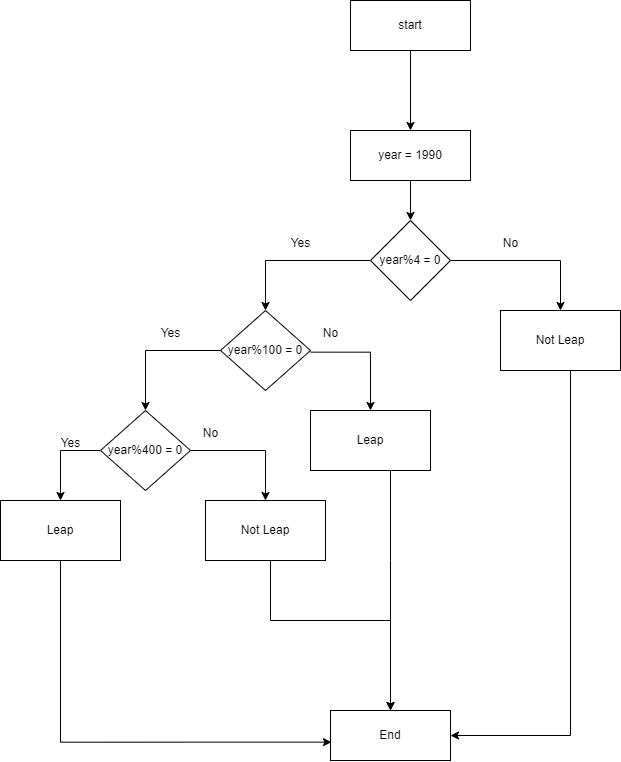

The diagram above was exported from draw.io. Its source (the exported page's mxGraphModel, read from the mxfile embedded in the PNG):
<mxGraphModel dx="1349" dy="620" grid="1" gridSize="10" guides="1" tooltips="1" connect="1" arrows="1" fold="1" page="1" pageScale="1" pageWidth="850" pageHeight="1100" math="0" shadow="0">
  <root>
    <mxCell id="0" />
    <mxCell id="1" parent="0" />
    <mxCell id="JELKYQwfN3i8yXdV9Ij7-5" value="" style="edgeStyle=orthogonalEdgeStyle;rounded=0;orthogonalLoop=1;jettySize=auto;html=1;" edge="1" parent="1" source="JELKYQwfN3i8yXdV9Ij7-1" target="JELKYQwfN3i8yXdV9Ij7-4">
      <mxGeometry relative="1" as="geometry" />
    </mxCell>
    <mxCell id="JELKYQwfN3i8yXdV9Ij7-1" value="start" style="rounded=0;whiteSpace=wrap;html=1;" vertex="1" parent="1">
      <mxGeometry x="360" y="60" width="120" height="50" as="geometry" />
    </mxCell>
    <mxCell id="JELKYQwfN3i8yXdV9Ij7-8" value="" style="edgeStyle=orthogonalEdgeStyle;rounded=0;orthogonalLoop=1;jettySize=auto;html=1;entryX=0.5;entryY=0;entryDx=0;entryDy=0;" edge="1" parent="1" source="JELKYQwfN3i8yXdV9Ij7-2" target="JELKYQwfN3i8yXdV9Ij7-13">
      <mxGeometry relative="1" as="geometry">
        <mxPoint x="270" y="380" as="targetPoint" />
      </mxGeometry>
    </mxCell>
    <mxCell id="JELKYQwfN3i8yXdV9Ij7-10" value="" style="edgeStyle=orthogonalEdgeStyle;rounded=0;orthogonalLoop=1;jettySize=auto;html=1;" edge="1" parent="1" source="JELKYQwfN3i8yXdV9Ij7-2" target="JELKYQwfN3i8yXdV9Ij7-9">
      <mxGeometry relative="1" as="geometry" />
    </mxCell>
    <mxCell id="JELKYQwfN3i8yXdV9Ij7-2" value="year%4 = 0" style="rhombus;whiteSpace=wrap;html=1;" vertex="1" parent="1">
      <mxGeometry x="380" y="280" width="80" height="80" as="geometry" />
    </mxCell>
    <mxCell id="JELKYQwfN3i8yXdV9Ij7-6" value="" style="edgeStyle=orthogonalEdgeStyle;rounded=0;orthogonalLoop=1;jettySize=auto;html=1;" edge="1" parent="1" source="JELKYQwfN3i8yXdV9Ij7-4" target="JELKYQwfN3i8yXdV9Ij7-2">
      <mxGeometry relative="1" as="geometry" />
    </mxCell>
    <mxCell id="JELKYQwfN3i8yXdV9Ij7-4" value="year = 1990" style="rounded=0;whiteSpace=wrap;html=1;" vertex="1" parent="1">
      <mxGeometry x="360" y="190" width="120" height="50" as="geometry" />
    </mxCell>
    <mxCell id="JELKYQwfN3i8yXdV9Ij7-32" style="edgeStyle=orthogonalEdgeStyle;rounded=0;orthogonalLoop=1;jettySize=auto;html=1;" edge="1" parent="1" source="JELKYQwfN3i8yXdV9Ij7-9" target="JELKYQwfN3i8yXdV9Ij7-28">
      <mxGeometry relative="1" as="geometry">
        <Array as="points">
          <mxPoint x="580" y="795" />
        </Array>
      </mxGeometry>
    </mxCell>
    <mxCell id="JELKYQwfN3i8yXdV9Ij7-9" value="Not Leap" style="whiteSpace=wrap;html=1;" vertex="1" parent="1">
      <mxGeometry x="510" y="370" width="120" height="60" as="geometry" />
    </mxCell>
    <mxCell id="JELKYQwfN3i8yXdV9Ij7-11" value="Yes" style="text;html=1;align=center;verticalAlign=middle;resizable=0;points=[];autosize=1;strokeColor=none;fillColor=none;" vertex="1" parent="1">
      <mxGeometry x="290" y="288" width="40" height="30" as="geometry" />
    </mxCell>
    <mxCell id="JELKYQwfN3i8yXdV9Ij7-12" value="No" style="text;html=1;align=center;verticalAlign=middle;resizable=0;points=[];autosize=1;strokeColor=none;fillColor=none;" vertex="1" parent="1">
      <mxGeometry x="500" y="288" width="40" height="30" as="geometry" />
    </mxCell>
    <mxCell id="JELKYQwfN3i8yXdV9Ij7-16" value="" style="edgeStyle=orthogonalEdgeStyle;rounded=0;orthogonalLoop=1;jettySize=auto;html=1;exitX=0.004;exitY=1.122;exitDx=0;exitDy=0;exitPerimeter=0;" edge="1" parent="1" source="JELKYQwfN3i8yXdV9Ij7-20" target="JELKYQwfN3i8yXdV9Ij7-15">
      <mxGeometry relative="1" as="geometry">
        <Array as="points">
          <mxPoint x="380" y="412" />
        </Array>
      </mxGeometry>
    </mxCell>
    <mxCell id="JELKYQwfN3i8yXdV9Ij7-18" value="" style="edgeStyle=orthogonalEdgeStyle;rounded=0;orthogonalLoop=1;jettySize=auto;html=1;entryX=0.5;entryY=0;entryDx=0;entryDy=0;" edge="1" parent="1" source="JELKYQwfN3i8yXdV9Ij7-13" target="JELKYQwfN3i8yXdV9Ij7-21">
      <mxGeometry relative="1" as="geometry">
        <mxPoint x="160" y="470" as="targetPoint" />
      </mxGeometry>
    </mxCell>
    <mxCell id="JELKYQwfN3i8yXdV9Ij7-13" value="year%100 = 0" style="rhombus;whiteSpace=wrap;html=1;" vertex="1" parent="1">
      <mxGeometry x="230" y="370" width="90" height="80" as="geometry" />
    </mxCell>
    <mxCell id="JELKYQwfN3i8yXdV9Ij7-31" style="edgeStyle=orthogonalEdgeStyle;rounded=0;orthogonalLoop=1;jettySize=auto;html=1;" edge="1" parent="1" source="JELKYQwfN3i8yXdV9Ij7-15" target="JELKYQwfN3i8yXdV9Ij7-28">
      <mxGeometry relative="1" as="geometry">
        <Array as="points">
          <mxPoint x="400" y="620" />
          <mxPoint x="400" y="620" />
        </Array>
      </mxGeometry>
    </mxCell>
    <mxCell id="JELKYQwfN3i8yXdV9Ij7-15" value="Leap" style="whiteSpace=wrap;html=1;" vertex="1" parent="1">
      <mxGeometry x="320" y="470" width="120" height="60" as="geometry" />
    </mxCell>
    <mxCell id="JELKYQwfN3i8yXdV9Ij7-19" value="Yes" style="text;html=1;align=center;verticalAlign=middle;resizable=0;points=[];autosize=1;strokeColor=none;fillColor=none;" vertex="1" parent="1">
      <mxGeometry x="160" y="378" width="40" height="30" as="geometry" />
    </mxCell>
    <mxCell id="JELKYQwfN3i8yXdV9Ij7-20" value="No" style="text;html=1;align=center;verticalAlign=middle;resizable=0;points=[];autosize=1;strokeColor=none;fillColor=none;" vertex="1" parent="1">
      <mxGeometry x="320" y="378" width="40" height="30" as="geometry" />
    </mxCell>
    <mxCell id="JELKYQwfN3i8yXdV9Ij7-23" value="" style="edgeStyle=orthogonalEdgeStyle;rounded=0;orthogonalLoop=1;jettySize=auto;html=1;" edge="1" parent="1" source="JELKYQwfN3i8yXdV9Ij7-21" target="JELKYQwfN3i8yXdV9Ij7-22">
      <mxGeometry relative="1" as="geometry" />
    </mxCell>
    <mxCell id="JELKYQwfN3i8yXdV9Ij7-25" value="" style="edgeStyle=orthogonalEdgeStyle;rounded=0;orthogonalLoop=1;jettySize=auto;html=1;exitX=0;exitY=0.5;exitDx=0;exitDy=0;" edge="1" parent="1" source="JELKYQwfN3i8yXdV9Ij7-21" target="JELKYQwfN3i8yXdV9Ij7-24">
      <mxGeometry relative="1" as="geometry" />
    </mxCell>
    <mxCell id="JELKYQwfN3i8yXdV9Ij7-21" value="year%400 = 0" style="rhombus;whiteSpace=wrap;html=1;" vertex="1" parent="1">
      <mxGeometry x="110" y="470" width="90" height="80" as="geometry" />
    </mxCell>
    <mxCell id="JELKYQwfN3i8yXdV9Ij7-30" style="edgeStyle=orthogonalEdgeStyle;rounded=0;orthogonalLoop=1;jettySize=auto;html=1;" edge="1" parent="1" source="JELKYQwfN3i8yXdV9Ij7-22" target="JELKYQwfN3i8yXdV9Ij7-28">
      <mxGeometry relative="1" as="geometry">
        <Array as="points">
          <mxPoint x="280" y="680" />
          <mxPoint x="400" y="680" />
        </Array>
      </mxGeometry>
    </mxCell>
    <mxCell id="JELKYQwfN3i8yXdV9Ij7-22" value="Not Leap" style="whiteSpace=wrap;html=1;" vertex="1" parent="1">
      <mxGeometry x="215" y="560" width="120" height="60" as="geometry" />
    </mxCell>
    <mxCell id="JELKYQwfN3i8yXdV9Ij7-29" style="edgeStyle=orthogonalEdgeStyle;rounded=0;orthogonalLoop=1;jettySize=auto;html=1;entryX=0.008;entryY=0.633;entryDx=0;entryDy=0;entryPerimeter=0;" edge="1" parent="1" source="JELKYQwfN3i8yXdV9Ij7-24" target="JELKYQwfN3i8yXdV9Ij7-28">
      <mxGeometry relative="1" as="geometry">
        <Array as="points">
          <mxPoint x="70" y="802" />
        </Array>
      </mxGeometry>
    </mxCell>
    <mxCell id="JELKYQwfN3i8yXdV9Ij7-24" value="Leap" style="whiteSpace=wrap;html=1;" vertex="1" parent="1">
      <mxGeometry x="10" y="560" width="120" height="60" as="geometry" />
    </mxCell>
    <mxCell id="JELKYQwfN3i8yXdV9Ij7-26" value="Yes" style="text;html=1;align=center;verticalAlign=middle;resizable=0;points=[];autosize=1;strokeColor=none;fillColor=none;" vertex="1" parent="1">
      <mxGeometry x="60" y="488" width="40" height="30" as="geometry" />
    </mxCell>
    <mxCell id="JELKYQwfN3i8yXdV9Ij7-27" value="No" style="text;html=1;align=center;verticalAlign=middle;resizable=0;points=[];autosize=1;strokeColor=none;fillColor=none;" vertex="1" parent="1">
      <mxGeometry x="200" y="478" width="40" height="30" as="geometry" />
    </mxCell>
    <mxCell id="JELKYQwfN3i8yXdV9Ij7-28" value="End" style="rounded=0;whiteSpace=wrap;html=1;" vertex="1" parent="1">
      <mxGeometry x="340" y="770" width="120" height="50" as="geometry" />
    </mxCell>
  </root>
</mxGraphModel>